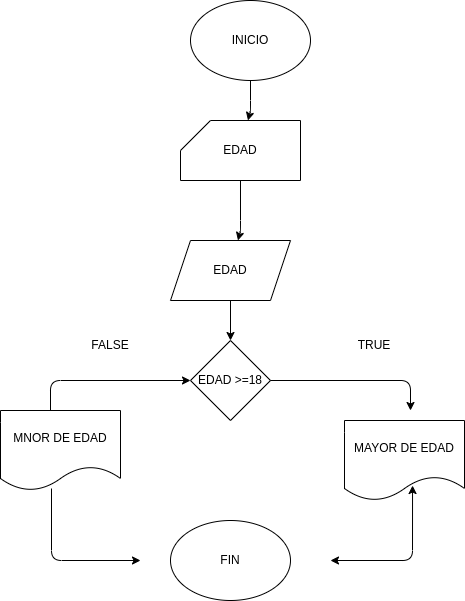

The diagram above was exported from draw.io. Its source (the exported page's mxGraphModel, read from the mxfile embedded in the PNG):
<mxGraphModel dx="650" dy="494" grid="1" gridSize="10" guides="1" tooltips="1" connect="1" arrows="1" fold="1" page="1" pageScale="1" pageWidth="827" pageHeight="1169" math="0" shadow="0">
  <root>
    <mxCell id="0" />
    <mxCell id="1" parent="0" />
    <mxCell id="4" value="" style="edgeStyle=none;html=1;" edge="1" parent="1" source="2" target="3">
      <mxGeometry relative="1" as="geometry">
        <Array as="points">
          <mxPoint x="320" y="150" />
        </Array>
      </mxGeometry>
    </mxCell>
    <mxCell id="2" value="INICIO" style="ellipse;whiteSpace=wrap;html=1;" vertex="1" parent="1">
      <mxGeometry x="260" y="40" width="120" height="80" as="geometry" />
    </mxCell>
    <mxCell id="6" value="" style="edgeStyle=none;html=1;" edge="1" parent="1" source="3" target="5">
      <mxGeometry relative="1" as="geometry">
        <Array as="points">
          <mxPoint x="310" y="270" />
        </Array>
      </mxGeometry>
    </mxCell>
    <mxCell id="3" value="EDAD" style="shape=card;whiteSpace=wrap;html=1;" vertex="1" parent="1">
      <mxGeometry x="250" y="160" width="120" height="60" as="geometry" />
    </mxCell>
    <mxCell id="17" value="" style="edgeStyle=none;html=1;" edge="1" parent="1" source="5" target="10">
      <mxGeometry relative="1" as="geometry" />
    </mxCell>
    <mxCell id="5" value="EDAD" style="shape=parallelogram;perimeter=parallelogramPerimeter;whiteSpace=wrap;html=1;fixedSize=1;" vertex="1" parent="1">
      <mxGeometry x="240" y="280" width="120" height="60" as="geometry" />
    </mxCell>
    <mxCell id="8" value="TRUE" style="text;html=1;strokeColor=none;fillColor=none;align=center;verticalAlign=middle;whiteSpace=wrap;rounded=0;" vertex="1" parent="1">
      <mxGeometry x="414" y="370" width="60" height="30" as="geometry" />
    </mxCell>
    <mxCell id="10" value="EDAD &amp;gt;=18" style="rhombus;whiteSpace=wrap;html=1;" vertex="1" parent="1">
      <mxGeometry x="260" y="380" width="80" height="80" as="geometry" />
    </mxCell>
    <mxCell id="12" value="FALSE" style="text;html=1;strokeColor=none;fillColor=none;align=center;verticalAlign=middle;whiteSpace=wrap;rounded=0;" vertex="1" parent="1">
      <mxGeometry x="150" y="370" width="60" height="30" as="geometry" />
    </mxCell>
    <mxCell id="13" value="MAYOR DE EDAD" style="shape=document;whiteSpace=wrap;html=1;boundedLbl=1;" vertex="1" parent="1">
      <mxGeometry x="414" y="460" width="120" height="80" as="geometry" />
    </mxCell>
    <mxCell id="14" value="MNOR DE EDAD" style="shape=document;whiteSpace=wrap;html=1;boundedLbl=1;" vertex="1" parent="1">
      <mxGeometry x="70" y="450" width="120" height="80" as="geometry" />
    </mxCell>
    <mxCell id="18" value="" style="endArrow=classic;html=1;exitX=1;exitY=0.5;exitDx=0;exitDy=0;" edge="1" parent="1" source="10">
      <mxGeometry width="50" height="50" relative="1" as="geometry">
        <mxPoint x="364" y="440" as="sourcePoint" />
        <mxPoint x="480" y="450" as="targetPoint" />
        <Array as="points">
          <mxPoint x="480" y="420" />
        </Array>
      </mxGeometry>
    </mxCell>
    <mxCell id="19" value="" style="endArrow=classic;html=1;" edge="1" parent="1" target="10">
      <mxGeometry width="50" height="50" relative="1" as="geometry">
        <mxPoint x="120" y="450" as="sourcePoint" />
        <mxPoint x="260" y="420" as="targetPoint" />
        <Array as="points">
          <mxPoint x="120" y="420" />
        </Array>
      </mxGeometry>
    </mxCell>
    <mxCell id="20" value="" style="endArrow=classic;html=1;exitX=0.425;exitY=0.975;exitDx=0;exitDy=0;exitPerimeter=0;" edge="1" parent="1" source="14">
      <mxGeometry width="50" height="50" relative="1" as="geometry">
        <mxPoint x="80" y="590" as="sourcePoint" />
        <mxPoint x="210" y="600" as="targetPoint" />
        <Array as="points">
          <mxPoint x="121" y="600" />
        </Array>
      </mxGeometry>
    </mxCell>
    <mxCell id="21" value="" style="endArrow=classic;startArrow=classic;html=1;entryX=0.567;entryY=0.813;entryDx=0;entryDy=0;entryPerimeter=0;" edge="1" parent="1" target="13">
      <mxGeometry width="50" height="50" relative="1" as="geometry">
        <mxPoint x="400" y="600" as="sourcePoint" />
        <mxPoint x="520" y="570" as="targetPoint" />
        <Array as="points">
          <mxPoint x="482" y="600" />
        </Array>
      </mxGeometry>
    </mxCell>
    <mxCell id="22" value="FIN" style="ellipse;whiteSpace=wrap;html=1;" vertex="1" parent="1">
      <mxGeometry x="240" y="560" width="120" height="80" as="geometry" />
    </mxCell>
  </root>
</mxGraphModel>